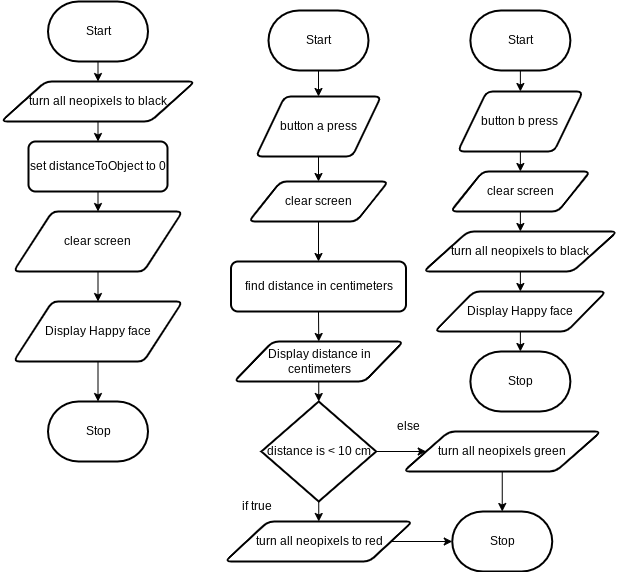

The diagram above was exported from draw.io. Its source (the exported page's mxGraphModel, read from the mxfile embedded in the PNG):
<mxGraphModel dx="846" dy="673" grid="1" gridSize="10" guides="1" tooltips="1" connect="1" arrows="1" fold="1" page="1" pageScale="1" pageWidth="850" pageHeight="1100" math="0" shadow="0">
  <root>
    <mxCell id="0" />
    <mxCell id="1" parent="0" />
    <mxCell id="5" style="edgeStyle=orthogonalEdgeStyle;html=1;rounded=0;startArrow=none;" parent="1" source="9" target="3" edge="1">
      <mxGeometry relative="1" as="geometry" />
    </mxCell>
    <mxCell id="62" style="edgeStyle=none;rounded=0;html=1;exitX=0.5;exitY=1;exitDx=0;exitDy=0;exitPerimeter=0;entryX=0.5;entryY=0;entryDx=0;entryDy=0;endArrow=classic;endFill=1;" edge="1" parent="1" source="2" target="61">
      <mxGeometry relative="1" as="geometry" />
    </mxCell>
    <mxCell id="2" value="Start" style="strokeWidth=2;html=1;shape=mxgraph.flowchart.terminator;whiteSpace=wrap;" parent="1" vertex="1">
      <mxGeometry x="104.5" y="70" width="100" height="60" as="geometry" />
    </mxCell>
    <mxCell id="3" value="Stop" style="strokeWidth=2;html=1;shape=mxgraph.flowchart.terminator;whiteSpace=wrap;" parent="1" vertex="1">
      <mxGeometry x="104.5" y="470" width="100" height="60" as="geometry" />
    </mxCell>
    <mxCell id="49" style="edgeStyle=none;rounded=0;html=1;exitX=0.5;exitY=1;exitDx=0;exitDy=0;entryX=0.5;entryY=0;entryDx=0;entryDy=0;endArrow=classic;endFill=1;" edge="1" parent="1" source="6" target="8">
      <mxGeometry relative="1" as="geometry" />
    </mxCell>
    <mxCell id="6" value="set distanceToObject to 0" style="rounded=1;whiteSpace=wrap;html=1;absoluteArcSize=1;arcSize=14;strokeWidth=2;" vertex="1" parent="1">
      <mxGeometry x="85" y="210" width="139" height="50" as="geometry" />
    </mxCell>
    <mxCell id="51" style="edgeStyle=none;rounded=0;html=1;exitX=0.5;exitY=1;exitDx=0;exitDy=0;entryX=0.5;entryY=0;entryDx=0;entryDy=0;endArrow=classic;endFill=1;" edge="1" parent="1" source="8" target="9">
      <mxGeometry relative="1" as="geometry" />
    </mxCell>
    <mxCell id="8" value="clear screen" style="shape=parallelogram;html=1;strokeWidth=2;perimeter=parallelogramPerimeter;whiteSpace=wrap;rounded=1;arcSize=12;size=0.23;" vertex="1" parent="1">
      <mxGeometry x="70" y="280" width="169" height="60" as="geometry" />
    </mxCell>
    <mxCell id="22" style="edgeStyle=none;html=1;exitX=0.5;exitY=1;exitDx=0;exitDy=0;exitPerimeter=0;entryX=0.5;entryY=0;entryDx=0;entryDy=0;" edge="1" parent="1" source="11" target="14">
      <mxGeometry relative="1" as="geometry" />
    </mxCell>
    <mxCell id="11" value="Start" style="strokeWidth=2;html=1;shape=mxgraph.flowchart.terminator;whiteSpace=wrap;" vertex="1" parent="1">
      <mxGeometry x="325" y="79" width="100" height="60" as="geometry" />
    </mxCell>
    <mxCell id="12" value="Stop" style="strokeWidth=2;html=1;shape=mxgraph.flowchart.terminator;whiteSpace=wrap;" vertex="1" parent="1">
      <mxGeometry x="508.75" y="580" width="100" height="60" as="geometry" />
    </mxCell>
    <mxCell id="23" style="edgeStyle=none;html=1;exitX=0.5;exitY=1;exitDx=0;exitDy=0;entryX=0.5;entryY=0;entryDx=0;entryDy=0;" edge="1" parent="1" source="14" target="15">
      <mxGeometry relative="1" as="geometry" />
    </mxCell>
    <mxCell id="14" value="button a press" style="shape=parallelogram;html=1;strokeWidth=2;perimeter=parallelogramPerimeter;whiteSpace=wrap;rounded=1;arcSize=12;size=0.23;" vertex="1" parent="1">
      <mxGeometry x="312.5" y="165" width="125" height="60" as="geometry" />
    </mxCell>
    <mxCell id="25" style="edgeStyle=none;html=1;exitX=0.5;exitY=1;exitDx=0;exitDy=0;entryX=0.5;entryY=0;entryDx=0;entryDy=0;" edge="1" parent="1" source="16" target="18">
      <mxGeometry relative="1" as="geometry" />
    </mxCell>
    <mxCell id="16" value="find distance in centimeters" style="rounded=1;whiteSpace=wrap;html=1;absoluteArcSize=1;arcSize=14;strokeWidth=2;" vertex="1" parent="1">
      <mxGeometry x="287.5" y="330" width="175" height="50" as="geometry" />
    </mxCell>
    <mxCell id="24" style="edgeStyle=none;html=1;exitX=0.5;exitY=1;exitDx=0;exitDy=0;entryX=0.5;entryY=0;entryDx=0;entryDy=0;" edge="1" parent="1" source="15" target="16">
      <mxGeometry relative="1" as="geometry" />
    </mxCell>
    <mxCell id="15" value="clear screen" style="shape=parallelogram;html=1;strokeWidth=2;perimeter=parallelogramPerimeter;whiteSpace=wrap;rounded=1;arcSize=12;size=0.23;" vertex="1" parent="1">
      <mxGeometry x="305.25" y="250" width="139.5" height="40" as="geometry" />
    </mxCell>
    <mxCell id="34" style="edgeStyle=none;html=1;exitX=0.5;exitY=1;exitDx=0;exitDy=0;entryX=0.5;entryY=0;entryDx=0;entryDy=0;entryPerimeter=0;" edge="1" parent="1" source="18" target="29">
      <mxGeometry relative="1" as="geometry" />
    </mxCell>
    <mxCell id="18" value="Display distance in centimeters" style="shape=parallelogram;html=1;strokeWidth=2;perimeter=parallelogramPerimeter;whiteSpace=wrap;rounded=1;arcSize=12;size=0.23;" vertex="1" parent="1">
      <mxGeometry x="290.5" y="410" width="169.5" height="40" as="geometry" />
    </mxCell>
    <mxCell id="38" style="edgeStyle=none;html=1;exitX=0.5;exitY=1;exitDx=0;exitDy=0;exitPerimeter=0;entryX=0.5;entryY=0;entryDx=0;entryDy=0;" edge="1" parent="1" source="29" target="35">
      <mxGeometry relative="1" as="geometry" />
    </mxCell>
    <mxCell id="40" style="edgeStyle=none;html=1;exitX=1;exitY=0.5;exitDx=0;exitDy=0;exitPerimeter=0;entryX=0;entryY=0.5;entryDx=0;entryDy=0;" edge="1" parent="1" source="29" target="39">
      <mxGeometry relative="1" as="geometry" />
    </mxCell>
    <mxCell id="29" value="distance is &amp;lt; 10 cm" style="strokeWidth=2;html=1;shape=mxgraph.flowchart.decision;whiteSpace=wrap;" vertex="1" parent="1">
      <mxGeometry x="317.87" y="470" width="114.75" height="100" as="geometry" />
    </mxCell>
    <mxCell id="55" style="edgeStyle=none;rounded=0;html=1;exitX=1;exitY=0.5;exitDx=0;exitDy=0;entryX=0;entryY=0.5;entryDx=0;entryDy=0;entryPerimeter=0;endArrow=classic;endFill=1;" edge="1" parent="1" source="35" target="12">
      <mxGeometry relative="1" as="geometry" />
    </mxCell>
    <mxCell id="35" value="turn all neopixels to red" style="shape=parallelogram;html=1;strokeWidth=2;perimeter=parallelogramPerimeter;whiteSpace=wrap;rounded=1;arcSize=12;size=0.23;" vertex="1" parent="1">
      <mxGeometry x="281.5" y="590" width="187.5" height="40" as="geometry" />
    </mxCell>
    <mxCell id="54" style="edgeStyle=none;rounded=0;html=1;exitX=0.5;exitY=1;exitDx=0;exitDy=0;endArrow=classic;endFill=1;" edge="1" parent="1" source="39" target="12">
      <mxGeometry relative="1" as="geometry" />
    </mxCell>
    <mxCell id="39" value="turn all neopixels green" style="shape=parallelogram;html=1;strokeWidth=2;perimeter=parallelogramPerimeter;whiteSpace=wrap;rounded=1;arcSize=12;size=0.23;" vertex="1" parent="1">
      <mxGeometry x="460" y="500" width="197.5" height="40" as="geometry" />
    </mxCell>
    <mxCell id="9" value="Display Happy face" style="shape=parallelogram;html=1;strokeWidth=2;perimeter=parallelogramPerimeter;whiteSpace=wrap;rounded=1;arcSize=12;size=0.23;" vertex="1" parent="1">
      <mxGeometry x="70" y="370" width="169" height="60" as="geometry" />
    </mxCell>
    <mxCell id="52" value="if true" style="text;html=1;align=center;verticalAlign=middle;resizable=0;points=[];autosize=1;strokeColor=none;fillColor=none;" vertex="1" parent="1">
      <mxGeometry x="287.5" y="560" width="50" height="30" as="geometry" />
    </mxCell>
    <mxCell id="53" value="else" style="text;html=1;align=center;verticalAlign=middle;resizable=0;points=[];autosize=1;strokeColor=none;fillColor=none;" vertex="1" parent="1">
      <mxGeometry x="440" y="480" width="50" height="30" as="geometry" />
    </mxCell>
    <mxCell id="64" style="edgeStyle=none;rounded=0;html=1;exitX=0.5;exitY=1;exitDx=0;exitDy=0;exitPerimeter=0;entryX=0.5;entryY=0;entryDx=0;entryDy=0;endArrow=classic;endFill=1;" edge="1" parent="1" source="56" target="57">
      <mxGeometry relative="1" as="geometry" />
    </mxCell>
    <mxCell id="56" value="Start" style="strokeWidth=2;html=1;shape=mxgraph.flowchart.terminator;whiteSpace=wrap;" vertex="1" parent="1">
      <mxGeometry x="526.88" y="79" width="100" height="60" as="geometry" />
    </mxCell>
    <mxCell id="65" style="edgeStyle=none;rounded=0;html=1;exitX=0.5;exitY=1;exitDx=0;exitDy=0;entryX=0.5;entryY=0;entryDx=0;entryDy=0;endArrow=classic;endFill=1;" edge="1" parent="1" source="57" target="58">
      <mxGeometry relative="1" as="geometry" />
    </mxCell>
    <mxCell id="57" value="button b press" style="shape=parallelogram;html=1;strokeWidth=2;perimeter=parallelogramPerimeter;whiteSpace=wrap;rounded=1;arcSize=12;size=0.23;" vertex="1" parent="1">
      <mxGeometry x="514.38" y="160" width="125" height="60" as="geometry" />
    </mxCell>
    <mxCell id="66" style="edgeStyle=none;rounded=0;html=1;exitX=0.5;exitY=1;exitDx=0;exitDy=0;entryX=0.5;entryY=0;entryDx=0;entryDy=0;endArrow=classic;endFill=1;" edge="1" parent="1" source="58" target="59">
      <mxGeometry relative="1" as="geometry" />
    </mxCell>
    <mxCell id="58" value="clear screen" style="shape=parallelogram;html=1;strokeWidth=2;perimeter=parallelogramPerimeter;whiteSpace=wrap;rounded=1;arcSize=12;size=0.23;" vertex="1" parent="1">
      <mxGeometry x="507.13" y="240" width="139.5" height="40" as="geometry" />
    </mxCell>
    <mxCell id="68" style="edgeStyle=none;rounded=0;html=1;exitX=0.5;exitY=1;exitDx=0;exitDy=0;entryX=0.5;entryY=0;entryDx=0;entryDy=0;endArrow=classic;endFill=1;" edge="1" parent="1" source="59" target="67">
      <mxGeometry relative="1" as="geometry" />
    </mxCell>
    <mxCell id="59" value="turn all neopixels to black" style="shape=parallelogram;html=1;strokeWidth=2;perimeter=parallelogramPerimeter;whiteSpace=wrap;rounded=1;arcSize=12;size=0.23;" vertex="1" parent="1">
      <mxGeometry x="480" y="300" width="193.75" height="40" as="geometry" />
    </mxCell>
    <mxCell id="63" style="edgeStyle=none;rounded=0;html=1;exitX=0.5;exitY=1;exitDx=0;exitDy=0;entryX=0.5;entryY=0;entryDx=0;entryDy=0;endArrow=classic;endFill=1;" edge="1" parent="1" source="61" target="6">
      <mxGeometry relative="1" as="geometry" />
    </mxCell>
    <mxCell id="61" value="turn all neopixels to black" style="shape=parallelogram;html=1;strokeWidth=2;perimeter=parallelogramPerimeter;whiteSpace=wrap;rounded=1;arcSize=12;size=0.23;" vertex="1" parent="1">
      <mxGeometry x="57.629999999999995" y="150" width="193.75" height="40" as="geometry" />
    </mxCell>
    <mxCell id="71" style="edgeStyle=none;rounded=0;html=1;exitX=0.5;exitY=1;exitDx=0;exitDy=0;entryX=0.5;entryY=0;entryDx=0;entryDy=0;entryPerimeter=0;endArrow=classic;endFill=1;" edge="1" parent="1" source="67" target="70">
      <mxGeometry relative="1" as="geometry" />
    </mxCell>
    <mxCell id="67" value="Display Happy face" style="shape=parallelogram;html=1;strokeWidth=2;perimeter=parallelogramPerimeter;whiteSpace=wrap;rounded=1;arcSize=12;size=0.23;" vertex="1" parent="1">
      <mxGeometry x="491.2" y="360" width="171.37" height="40" as="geometry" />
    </mxCell>
    <mxCell id="70" value="Stop" style="strokeWidth=2;html=1;shape=mxgraph.flowchart.terminator;whiteSpace=wrap;" vertex="1" parent="1">
      <mxGeometry x="526.88" y="420" width="100" height="60" as="geometry" />
    </mxCell>
  </root>
</mxGraphModel>